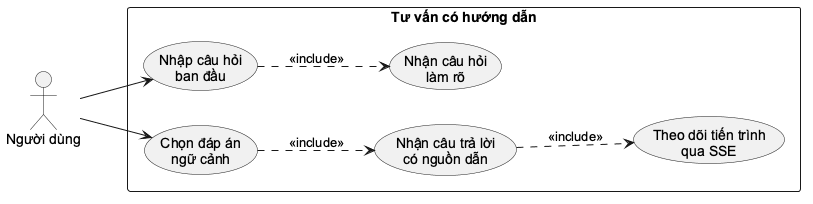

The diagram above was rendered by PlantUML. Its source (embedded in the PNG):
@startuml
skinparam monochrome true
skinparam shadowing false
skinparam defaultFontName "Arial"
left to right direction
actor "Người dùng" as User
rectangle "Tư vấn có hướng dẫn" {
  usecase "Nhập câu hỏi\nban đầu" as Input
  usecase "Nhận câu hỏi\nlàm rõ" as Clarify
  usecase "Chọn đáp án\nngữ cảnh" as Select
  usecase "Nhận câu trả lời\ncó nguồn dẫn" as Answer
  usecase "Theo dõi tiến trình\nqua SSE" as Stream
}
User --> Input
Input ..> Clarify : <<include>>
User --> Select
Select ..> Answer : <<include>>
Answer ..> Stream : <<include>>
@enduml